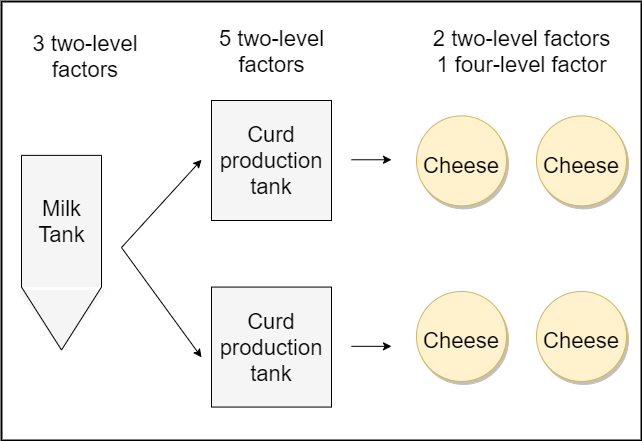

The diagram above was exported from draw.io. Its source (the exported page's mxGraphModel, read from the mxfile embedded in the PNG):
<mxGraphModel dx="1086" dy="806" grid="1" gridSize="10" guides="1" tooltips="1" connect="1" arrows="1" fold="1" page="1" pageScale="1" pageWidth="827" pageHeight="583" math="0" shadow="0">
  <root>
    <mxCell id="0" />
    <mxCell id="1" parent="0" />
    <mxCell id="2" value="" style="group;fillColor=none;strokeColor=#000000;strokeWidth=2;" vertex="1" connectable="0" parent="1">
      <mxGeometry x="93" y="91" width="640" height="439" as="geometry" />
    </mxCell>
    <mxCell id="3" value="" style="group;fillColor=none;" vertex="1" connectable="0" parent="2">
      <mxGeometry x="20" y="153.87" width="80" height="208.52499999999998" as="geometry" />
    </mxCell>
    <mxCell id="4" value="" style="rounded=0;whiteSpace=wrap;html=1;fillColor=#f5f5f5;strokeColor=none;fontColor=#333333;" vertex="1" parent="3">
      <mxGeometry width="80" height="131.7" as="geometry" />
    </mxCell>
    <mxCell id="5" value="" style="triangle;whiteSpace=wrap;html=1;rotation=90;strokeColor=none;fillColor=#f5f5f5;fontColor=#333333;" vertex="1" parent="3">
      <mxGeometry x="10" y="120.725" width="60" height="87.8" as="geometry" />
    </mxCell>
    <mxCell id="6" value="" style="endArrow=none;html=1;entryX=0;entryY=0;entryDx=0;entryDy=0;" edge="1" parent="3">
      <mxGeometry width="50" height="50" relative="1" as="geometry">
        <mxPoint x="80" y="131.7" as="sourcePoint" />
        <mxPoint x="80" y="6.238565219973679e-14" as="targetPoint" />
      </mxGeometry>
    </mxCell>
    <mxCell id="7" value="" style="endArrow=none;html=1;entryX=0;entryY=0;entryDx=0;entryDy=0;exitX=1;exitY=0;exitDx=0;exitDy=0;" edge="1" parent="3" source="4" target="4">
      <mxGeometry width="50" height="50" relative="1" as="geometry">
        <mxPoint x="20" y="153.64999999999998" as="sourcePoint" />
        <mxPoint x="20" y="21.95000000000006" as="targetPoint" />
      </mxGeometry>
    </mxCell>
    <mxCell id="8" value="" style="endArrow=none;html=1;entryX=0;entryY=1;entryDx=0;entryDy=0;exitX=1;exitY=0.5;exitDx=0;exitDy=0;" edge="1" parent="3" source="5" target="4">
      <mxGeometry width="50" height="50" relative="1" as="geometry">
        <mxPoint x="30" y="164.625" as="sourcePoint" />
        <mxPoint x="30" y="32.92500000000006" as="targetPoint" />
      </mxGeometry>
    </mxCell>
    <mxCell id="9" value="" style="endArrow=none;html=1;exitX=1;exitY=0.5;exitDx=0;exitDy=0;" edge="1" parent="3" source="5">
      <mxGeometry width="50" height="50" relative="1" as="geometry">
        <mxPoint x="110" y="186.575" as="sourcePoint" />
        <mxPoint x="80" y="131.7" as="targetPoint" />
      </mxGeometry>
    </mxCell>
    <mxCell id="10" value="&lt;font style=&quot;font-size: 22px&quot;&gt;Milk&lt;br&gt;Tank&lt;/font&gt;" style="text;html=1;strokeColor=none;fillColor=none;align=center;verticalAlign=middle;whiteSpace=wrap;rounded=0;" vertex="1" parent="3">
      <mxGeometry x="12.5" y="30.18125" width="55" height="71.33749999999999" as="geometry" />
    </mxCell>
    <mxCell id="11" value="" style="endArrow=none;html=1;entryX=0;entryY=0;entryDx=0;entryDy=0;exitX=0;exitY=1;exitDx=0;exitDy=0;" edge="1" parent="3" source="4" target="4">
      <mxGeometry width="50" height="50" relative="1" as="geometry">
        <mxPoint x="-250" y="109.74999999999999" as="sourcePoint" />
        <mxPoint x="-200" y="208.52499999999998" as="targetPoint" />
      </mxGeometry>
    </mxCell>
    <mxCell id="12" value="" style="group" vertex="1" connectable="0" parent="2">
      <mxGeometry x="210" y="98.99499999999999" width="120" height="131.7" as="geometry" />
    </mxCell>
    <mxCell id="13" value="" style="whiteSpace=wrap;html=1;aspect=fixed;fillColor=#f5f5f5;strokeColor=#000000;fontColor=#333333;strokeWidth=1;" vertex="1" parent="12">
      <mxGeometry width="120" height="120" as="geometry" />
    </mxCell>
    <mxCell id="14" value="&lt;span style=&quot;font-size: 22px&quot;&gt;Curd production&lt;br&gt;tank&lt;br&gt;&lt;/span&gt;" style="text;html=1;strokeColor=none;fillColor=none;align=center;verticalAlign=middle;whiteSpace=wrap;rounded=0;" vertex="1" parent="12">
      <mxGeometry y="17.834374999999998" width="120" height="85.05624999999999" as="geometry" />
    </mxCell>
    <mxCell id="15" value="" style="group" vertex="1" connectable="0" parent="2">
      <mxGeometry x="210" y="285.56999999999994" width="120" height="131.7" as="geometry" />
    </mxCell>
    <mxCell id="16" value="" style="whiteSpace=wrap;html=1;aspect=fixed;fillColor=#f5f5f5;strokeColor=#000000;fontColor=#333333;strokeWidth=1;" vertex="1" parent="15">
      <mxGeometry width="120" height="120" as="geometry" />
    </mxCell>
    <mxCell id="17" value="&lt;span style=&quot;font-size: 22px&quot;&gt;Curd production&lt;br&gt;tank&lt;br&gt;&lt;/span&gt;" style="text;html=1;strokeColor=none;fillColor=none;align=center;verticalAlign=middle;whiteSpace=wrap;rounded=0;" vertex="1" parent="15">
      <mxGeometry y="17.834374999999998" width="120" height="85.05624999999999" as="geometry" />
    </mxCell>
    <mxCell id="18" value="" style="group" vertex="1" connectable="0" parent="2">
      <mxGeometry x="400" y="114.36" width="240" height="98.77499999999999" as="geometry" />
    </mxCell>
    <mxCell id="19" value="" style="group" vertex="1" connectable="0" parent="18">
      <mxGeometry width="120" height="98.77499999999999" as="geometry" />
    </mxCell>
    <mxCell id="20" value="" style="ellipse;whiteSpace=wrap;html=1;aspect=fixed;strokeColor=#d6b656;strokeWidth=1;fillColor=#fff2cc;shadow=1;" vertex="1" parent="19">
      <mxGeometry x="15" width="90" height="90" as="geometry" />
    </mxCell>
    <mxCell id="21" value="&lt;span style=&quot;font-size: 22px&quot;&gt;Cheese&lt;br&gt;&lt;/span&gt;" style="text;html=1;strokeColor=none;fillColor=none;align=center;verticalAlign=middle;whiteSpace=wrap;rounded=0;" vertex="1" parent="19">
      <mxGeometry y="5.4875" width="120" height="87.8" as="geometry" />
    </mxCell>
    <mxCell id="22" value="" style="group" vertex="1" connectable="0" parent="18">
      <mxGeometry x="120" width="120" height="98.77499999999999" as="geometry" />
    </mxCell>
    <mxCell id="23" value="" style="ellipse;whiteSpace=wrap;html=1;aspect=fixed;strokeColor=#d6b656;strokeWidth=1;fillColor=#fff2cc;shadow=1;" vertex="1" parent="22">
      <mxGeometry x="15" width="90" height="90" as="geometry" />
    </mxCell>
    <mxCell id="24" value="&lt;span style=&quot;font-size: 22px&quot;&gt;Cheese&lt;br&gt;&lt;/span&gt;" style="text;html=1;strokeColor=none;fillColor=none;align=center;verticalAlign=middle;whiteSpace=wrap;rounded=0;" vertex="1" parent="22">
      <mxGeometry y="5.4875" width="120" height="87.8" as="geometry" />
    </mxCell>
    <mxCell id="25" value="" style="group" vertex="1" connectable="0" parent="2">
      <mxGeometry x="400" y="289.96" width="240" height="98.77499999999999" as="geometry" />
    </mxCell>
    <mxCell id="26" value="" style="group" vertex="1" connectable="0" parent="25">
      <mxGeometry width="120" height="98.77499999999999" as="geometry" />
    </mxCell>
    <mxCell id="27" value="" style="ellipse;whiteSpace=wrap;html=1;aspect=fixed;strokeColor=#d6b656;strokeWidth=1;fillColor=#fff2cc;shadow=1;" vertex="1" parent="26">
      <mxGeometry x="15" width="90" height="90" as="geometry" />
    </mxCell>
    <mxCell id="28" value="&lt;span style=&quot;font-size: 22px&quot;&gt;Cheese&lt;br&gt;&lt;/span&gt;" style="text;html=1;strokeColor=none;fillColor=none;align=center;verticalAlign=middle;whiteSpace=wrap;rounded=0;" vertex="1" parent="26">
      <mxGeometry y="5.4875" width="120" height="87.8" as="geometry" />
    </mxCell>
    <mxCell id="29" value="" style="group" vertex="1" connectable="0" parent="25">
      <mxGeometry x="120" width="120" height="98.77499999999999" as="geometry" />
    </mxCell>
    <mxCell id="30" value="" style="ellipse;whiteSpace=wrap;html=1;aspect=fixed;strokeColor=#d6b656;strokeWidth=1;fillColor=#fff2cc;shadow=1;" vertex="1" parent="29">
      <mxGeometry x="15" width="90" height="90" as="geometry" />
    </mxCell>
    <mxCell id="31" value="&lt;span style=&quot;font-size: 22px&quot;&gt;Cheese&lt;br&gt;&lt;/span&gt;" style="text;html=1;strokeColor=none;fillColor=none;align=center;verticalAlign=middle;whiteSpace=wrap;rounded=0;" vertex="1" parent="29">
      <mxGeometry y="5.4875" width="120" height="87.8" as="geometry" />
    </mxCell>
    <mxCell id="32" value="" style="endArrow=classic;html=1;" edge="1" parent="2">
      <mxGeometry width="50" height="50" relative="1" as="geometry">
        <mxPoint x="120" y="246.05999999999997" as="sourcePoint" />
        <mxPoint x="200" y="158.26" as="targetPoint" />
      </mxGeometry>
    </mxCell>
    <mxCell id="33" value="" style="endArrow=classic;html=1;" edge="1" parent="2">
      <mxGeometry width="50" height="50" relative="1" as="geometry">
        <mxPoint x="120" y="246.05999999999997" as="sourcePoint" />
        <mxPoint x="200" y="355.80999999999995" as="targetPoint" />
      </mxGeometry>
    </mxCell>
    <mxCell id="34" value="" style="endArrow=classic;html=1;" edge="1" parent="2">
      <mxGeometry width="50" height="50" relative="1" as="geometry">
        <mxPoint x="350" y="158.26" as="sourcePoint" />
        <mxPoint x="390" y="158.26" as="targetPoint" />
      </mxGeometry>
    </mxCell>
    <mxCell id="35" value="" style="endArrow=classic;html=1;" edge="1" parent="2">
      <mxGeometry width="50" height="50" relative="1" as="geometry">
        <mxPoint x="350" y="344.835" as="sourcePoint" />
        <mxPoint x="390" y="344.835" as="targetPoint" />
      </mxGeometry>
    </mxCell>
    <mxCell id="36" value="&lt;span style=&quot;font-size: 22px&quot;&gt;3 two-level factors&lt;/span&gt;" style="text;html=1;strokeColor=none;fillColor=none;align=center;verticalAlign=middle;whiteSpace=wrap;rounded=0;" vertex="1" parent="2">
      <mxGeometry x="20" y="29" width="127.5" height="51" as="geometry" />
    </mxCell>
    <mxCell id="37" value="&lt;span style=&quot;font-size: 22px&quot;&gt;5 two-level factors&lt;/span&gt;" style="text;html=1;strokeColor=none;fillColor=none;align=center;verticalAlign=middle;whiteSpace=wrap;rounded=0;" vertex="1" parent="2">
      <mxGeometry x="200.63" y="29" width="138.75" height="41" as="geometry" />
    </mxCell>
    <mxCell id="38" value="&lt;span style=&quot;font-size: 22px&quot;&gt;2 two-level factors&lt;br&gt;1 four-level factor&lt;br&gt;&lt;/span&gt;" style="text;html=1;strokeColor=none;fillColor=none;align=center;verticalAlign=middle;whiteSpace=wrap;rounded=0;" vertex="1" parent="2">
      <mxGeometry x="420.63" y="29" width="198.75" height="41" as="geometry" />
    </mxCell>
  </root>
</mxGraphModel>